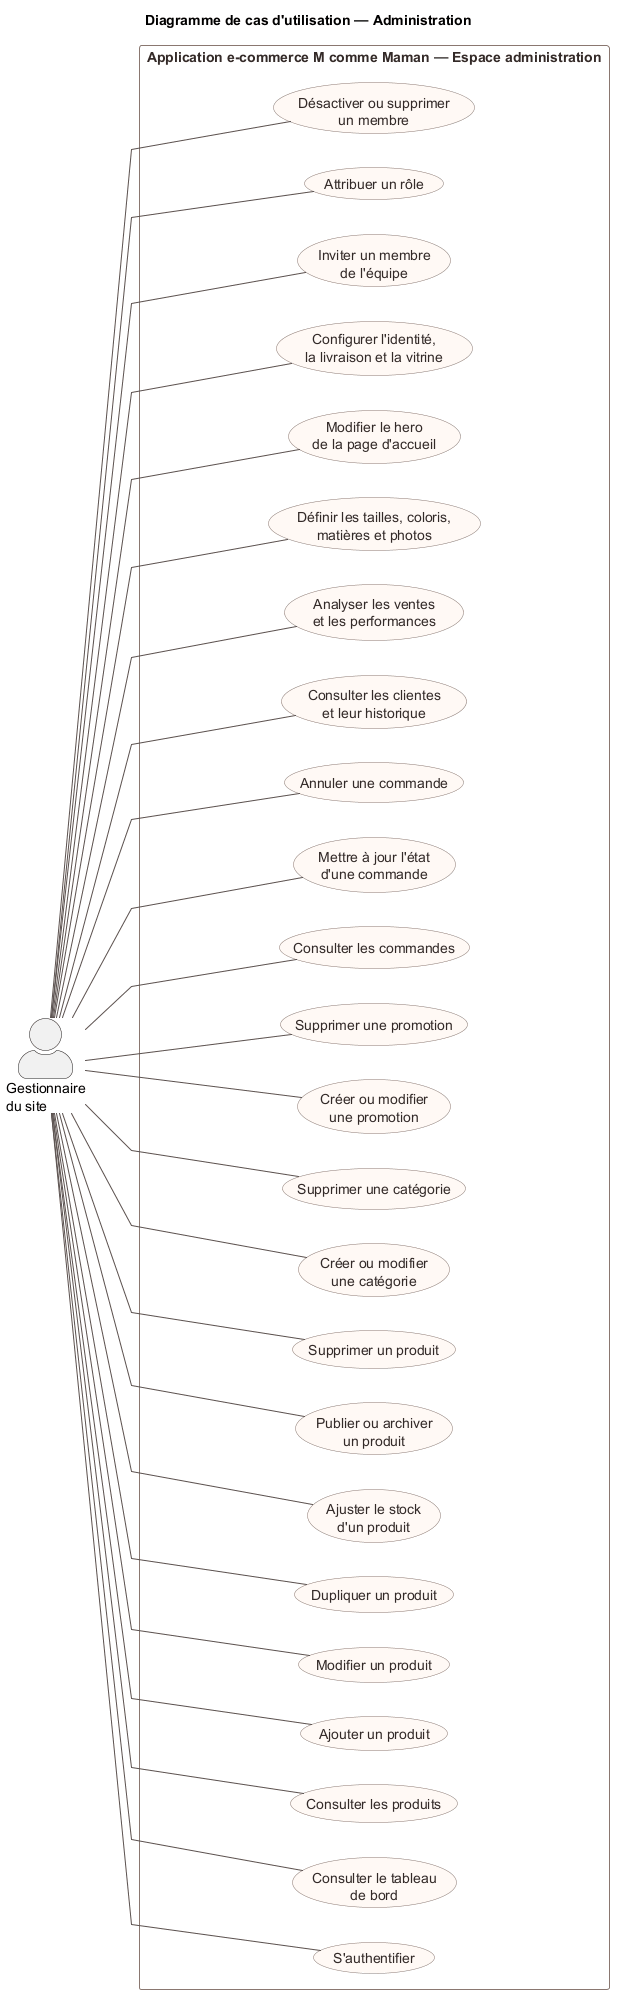

The diagram above was rendered by PlantUML. Its source (embedded in the PNG):
@startuml
title Diagramme de cas d'utilisation — Administration

' Le diagramme décrit les objectifs fonctionnels du Gestionnaire du site.
' Les associations acteur/cas d'utilisation sont représentées par des lignes
' pleines sans pointe, conformément à la notation UML.

left to right direction

skinparam shadowing false
skinparam linetype polyline
skinparam nodesep 34
skinparam ranksep 70
skinparam packageStyle rectangle
skinparam actorStyle awesome
skinparam ArrowColor #5B514F
skinparam usecase {
  BackgroundColor #FFF9F5
  BorderColor #8A7770
  FontColor #332A28
}
skinparam rectangle {
  BorderColor #8A7770
  FontColor #332A28
}

actor "Gestionnaire\ndu site" as Gestionnaire

rectangle "Application e-commerce M comme Maman — Espace administration" {
  usecase "S'authentifier" as UA_Connexion
  usecase "Consulter le tableau\nde bord" as UA_Dashboard

  usecase "Consulter les produits" as UA_VoirProduits
  usecase "Ajouter un produit" as UA_AjouterProduit
  usecase "Modifier un produit" as UA_ModifierProduit
  usecase "Dupliquer un produit" as UA_DupliquerProduit
  usecase "Ajuster le stock\nd'un produit" as UA_Stock
  usecase "Publier ou archiver\nun produit" as UA_Visibilite
  usecase "Supprimer un produit" as UA_SupprimerProduit

  usecase "Créer ou modifier\nune catégorie" as UA_EnregistrerCategorie
  usecase "Supprimer une catégorie" as UA_SupprimerCategorie

  usecase "Créer ou modifier\nune promotion" as UA_EnregistrerPromotion
  usecase "Supprimer une promotion" as UA_SupprimerPromotion

  usecase "Consulter les commandes" as UA_Commandes
  usecase "Mettre à jour l'état\nd'une commande" as UA_StatutCommande
  usecase "Annuler une commande" as UA_AnnulerCommande

  usecase "Consulter les clientes\net leur historique" as UA_Clientes
  usecase "Analyser les ventes\net les performances" as UA_Statistiques

  usecase "Définir les tailles, coloris,\nmatières et photos" as UA_ConfigurationProduit
  usecase "Modifier le hero\nde la page d'accueil" as UA_Hero
  usecase "Configurer l'identité,\nla livraison et la vitrine" as UA_Reglages

  usecase "Inviter un membre\nde l'équipe" as UA_InviterMembre
  usecase "Attribuer un rôle" as UA_AttribuerRole
  usecase "Désactiver ou supprimer\nun membre" as UA_RetirerMembre

  ' Liens de mise en page uniquement : ils sont invisibles au rendu et ne
  ' constituent pas des relations UML entre les cas d'utilisation.
  UA_Connexion -[hidden]right-> UA_Dashboard
  UA_Dashboard -[hidden]right-> UA_VoirProduits
  UA_VoirProduits -[hidden]right-> UA_AjouterProduit
  UA_AjouterProduit -[hidden]right-> UA_ModifierProduit
  UA_ModifierProduit -[hidden]right-> UA_DupliquerProduit
  UA_DupliquerProduit -[hidden]right-> UA_Stock
  UA_Stock -[hidden]right-> UA_Visibilite
  UA_Visibilite -[hidden]right-> UA_SupprimerProduit
  UA_SupprimerProduit -[hidden]right-> UA_EnregistrerCategorie
  UA_EnregistrerCategorie -[hidden]right-> UA_SupprimerCategorie
  UA_SupprimerCategorie -[hidden]right-> UA_EnregistrerPromotion
  UA_EnregistrerPromotion -[hidden]right-> UA_SupprimerPromotion
  UA_SupprimerPromotion -[hidden]right-> UA_Commandes
  UA_Commandes -[hidden]right-> UA_StatutCommande
  UA_StatutCommande -[hidden]right-> UA_AnnulerCommande
  UA_AnnulerCommande -[hidden]right-> UA_Clientes
  UA_Clientes -[hidden]right-> UA_Statistiques
  UA_Statistiques -[hidden]right-> UA_ConfigurationProduit
  UA_ConfigurationProduit -[hidden]right-> UA_Hero
  UA_Hero -[hidden]right-> UA_Reglages
  UA_Reglages -[hidden]right-> UA_InviterMembre
  UA_InviterMembre -[hidden]right-> UA_AttribuerRole
  UA_AttribuerRole -[hidden]right-> UA_RetirerMembre
}

' Associations de communication du Gestionnaire du site.
Gestionnaire -- UA_Connexion
Gestionnaire -- UA_Dashboard
Gestionnaire -- UA_VoirProduits
Gestionnaire -- UA_AjouterProduit
Gestionnaire -- UA_ModifierProduit
Gestionnaire -- UA_DupliquerProduit
Gestionnaire -- UA_Stock
Gestionnaire -- UA_Visibilite
Gestionnaire -- UA_SupprimerProduit
Gestionnaire -- UA_EnregistrerCategorie
Gestionnaire -- UA_SupprimerCategorie
Gestionnaire -- UA_EnregistrerPromotion
Gestionnaire -- UA_SupprimerPromotion
Gestionnaire -- UA_Commandes
Gestionnaire -- UA_StatutCommande
Gestionnaire -- UA_AnnulerCommande
Gestionnaire -- UA_Clientes
Gestionnaire -- UA_Statistiques
Gestionnaire -- UA_ConfigurationProduit
Gestionnaire -- UA_Hero
Gestionnaire -- UA_Reglages
Gestionnaire -- UA_InviterMembre
Gestionnaire -- UA_AttribuerRole
Gestionnaire -- UA_RetirerMembre

@enduml